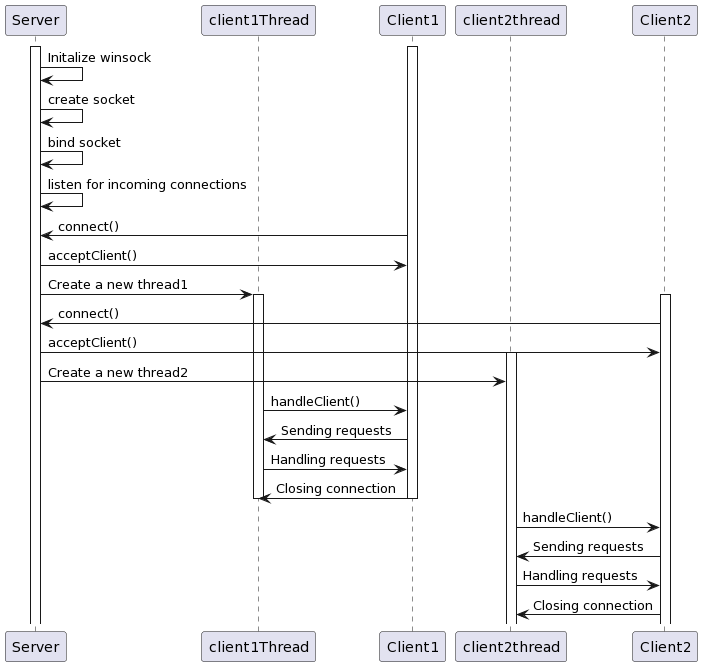

The diagram above was rendered by PlantUML. Its source (embedded in the PNG):
@startuml
participant Server
participant client1Thread

participant Client1
participant client2thread
participant Client2

activate Server
activate Client1


Server -> Server: Initalize winsock
Server -> Server: create socket
Server -> Server: bind socket
Server -> Server: listen for incoming connections
Client1 -> Server: connect()
Server -> Client1: acceptClient()
Server -> client1Thread: Create a new thread1

activate client1Thread
activate Client2
Client2 -> Server: connect()
Server -> Client2: acceptClient()

activate client2thread
Server -> client2thread: Create a new thread2

client1Thread -> Client1: handleClient()
Client1 -> client1Thread: Sending requests
client1Thread -> Client1: Handling requests
Client1 -> client1Thread: Closing connection
deactivate Client1
deactivate client1Thread

client2thread -> Client2: handleClient()
Client2 -> client2thread: Sending requests
client2thread -> Client2: Handling requests
Client2 -> client2thread: Closing connection
@enduml